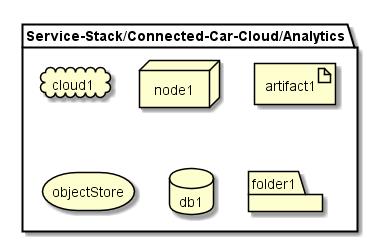

The diagram above was rendered by PlantUML. Its source (embedded in the PNG):
@startuml

package  "Service-Stack/Connected-Car-Cloud/Analytics" {
  cloud cloud1
  node node1
  artifact artifact1
  storage objectStore
  database db1
  folder folder1
}

@enduml